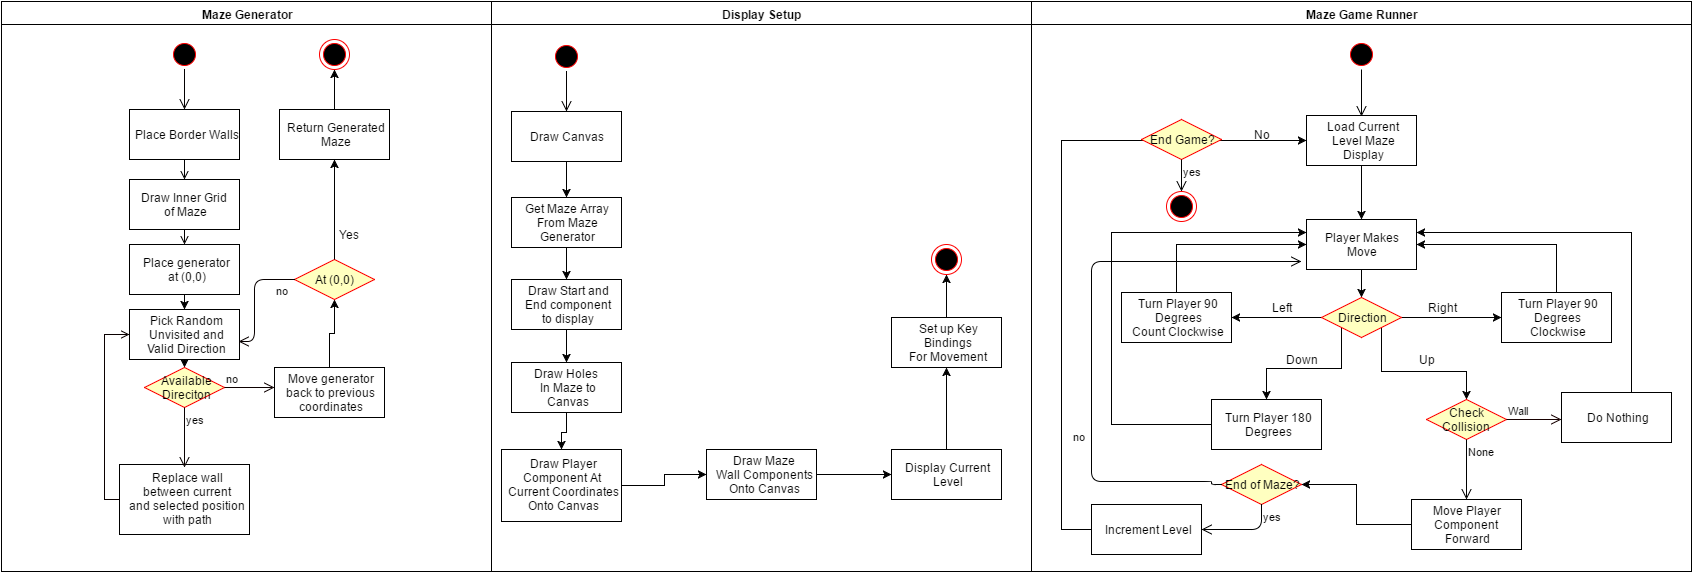

The diagram above was exported from draw.io. Its source (the exported page's mxGraphModel, read from the mxfile embedded in the PNG):
<mxGraphModel dx="1446" dy="479" grid="1" gridSize="10" guides="1" tooltips="1" connect="1" arrows="1" fold="1" page="0" pageScale="1" pageWidth="1169" pageHeight="826" background="#ffffff" math="0" shadow="0">
  <root>
    <mxCell id="0" style=";html=1;" />
    <mxCell id="1" style=";html=1;" parent="0" />
    <mxCell id="2" value="Maze Generator" style="swimlane;whiteSpace=wrap;html=1;" parent="1" vertex="1">
      <mxGeometry x="-190" y="20" width="490" height="570" as="geometry" />
    </mxCell>
    <mxCell id="5" value="" style="ellipse;shape=startState;fillColor=#000000;strokeColor=#ff0000;html=1;" parent="2" vertex="1">
      <mxGeometry x="168" y="38" width="30" height="30" as="geometry" />
    </mxCell>
    <mxCell id="6" value="" style="edgeStyle=elbowEdgeStyle;elbow=horizontal;verticalAlign=bottom;endArrow=open;endSize=8;strokeColor=#030000;endFill=1;rounded=0;html=1;" parent="2" source="5" target="7" edge="1">
      <mxGeometry x="168" y="38" as="geometry">
        <mxPoint x="183" y="108" as="targetPoint" />
      </mxGeometry>
    </mxCell>
    <mxCell id="7" value="Place Border Walls" style="text;html=1;fillColor=#ffffff;strokeColor=#000000;align=center;verticalAlign=middle;" parent="2" vertex="1">
      <mxGeometry x="128" y="108" width="110" height="50" as="geometry" />
    </mxCell>
    <mxCell id="8" value="Draw Inner Grid&amp;nbsp;&lt;div&gt;of Maze&lt;/div&gt;" style="text;html=1;fillColor=#ffffff;strokeColor=#000000;align=center;verticalAlign=middle;" parent="2" vertex="1">
      <mxGeometry x="128" y="178" width="110" height="50" as="geometry" />
    </mxCell>
    <mxCell id="9" value="" style="endArrow=open;strokeColor=#000000;endFill=1;rounded=0;html=1;" parent="2" source="7" target="8" edge="1">
      <mxGeometry relative="1" as="geometry" />
    </mxCell>
    <mxCell id="10" value="Place generator&lt;div&gt;at (0,0)&lt;/div&gt;" style="text;html=1;fillColor=#ffffff;strokeColor=#000000;align=center;verticalAlign=middle;" parent="2" vertex="1">
      <mxGeometry x="128" y="243" width="110" height="50" as="geometry" />
    </mxCell>
    <mxCell id="11" value="" style="endArrow=open;strokeColor=#030000;endFill=1;rounded=0;html=1;" parent="2" source="8" target="10" edge="1">
      <mxGeometry relative="1" as="geometry" />
    </mxCell>
    <mxCell id="12" value="" style="edgeStyle=elbowEdgeStyle;elbow=horizontal;strokeColor=#0A0000;endArrow=open;endFill=1;rounded=0;html=1;exitX=0;exitY=0.5;entryX=0;entryY=0.5;" parent="2" source="44" target="43" edge="1">
      <mxGeometry width="100" height="100" relative="1" as="geometry">
        <mxPoint x="93" y="288" as="sourcePoint" />
        <mxPoint x="193" y="188" as="targetPoint" />
        <Array as="points">
          <mxPoint x="103" y="278" />
        </Array>
      </mxGeometry>
    </mxCell>
    <mxCell id="59" style="edgeStyle=orthogonalEdgeStyle;rounded=0;html=1;exitX=0.5;exitY=1;entryX=0.5;entryY=0;jettySize=auto;orthogonalLoop=1;" edge="1" parent="2" source="43" target="46">
      <mxGeometry relative="1" as="geometry" />
    </mxCell>
    <mxCell id="43" value="Pick Random&lt;div&gt;Unvisited and&lt;/div&gt;&lt;div&gt;Valid Direction&lt;/div&gt;" style="html=1;" vertex="1" parent="2">
      <mxGeometry x="128" y="308" width="110" height="50" as="geometry" />
    </mxCell>
    <mxCell id="42" style="edgeStyle=orthogonalEdgeStyle;rounded=0;html=1;exitX=0.5;exitY=1;jettySize=auto;orthogonalLoop=1;entryX=0.5;entryY=0;" edge="1" parent="2" source="10" target="43">
      <mxGeometry relative="1" as="geometry">
        <mxPoint x="218" y="398" as="targetPoint" />
        <Array as="points" />
      </mxGeometry>
    </mxCell>
    <mxCell id="44" value="Replace wall&lt;div&gt;between current&lt;/div&gt;&lt;div&gt;and selected position&lt;/div&gt;&lt;div&gt;with path&lt;/div&gt;" style="html=1;" vertex="1" parent="2">
      <mxGeometry x="118" y="463" width="130" height="70" as="geometry" />
    </mxCell>
    <mxCell id="46" value="Available&lt;div&gt;Direciton&lt;/div&gt;" style="rhombus;whiteSpace=wrap;html=1;fillColor=#ffffc0;strokeColor=#ff0000;" vertex="1" parent="2">
      <mxGeometry x="143" y="366" width="80" height="40" as="geometry" />
    </mxCell>
    <mxCell id="47" value="no" style="edgeStyle=orthogonalEdgeStyle;html=1;align=left;verticalAlign=bottom;endArrow=open;endSize=8;strokeColor=#0D0000;" edge="1" source="46" parent="2">
      <mxGeometry x="-1" relative="1" as="geometry">
        <mxPoint x="273" y="386" as="targetPoint" />
      </mxGeometry>
    </mxCell>
    <mxCell id="48" value="yes" style="edgeStyle=orthogonalEdgeStyle;html=1;align=left;verticalAlign=top;endArrow=open;endSize=8;strokeColor=#080000;" edge="1" source="46" parent="2">
      <mxGeometry x="-1" relative="1" as="geometry">
        <mxPoint x="183" y="466" as="targetPoint" />
      </mxGeometry>
    </mxCell>
    <mxCell id="58" style="edgeStyle=orthogonalEdgeStyle;rounded=0;html=1;exitX=0.5;exitY=0;entryX=0.5;entryY=1;jettySize=auto;orthogonalLoop=1;" edge="1" parent="2" source="49" target="50">
      <mxGeometry relative="1" as="geometry">
        <Array as="points">
          <mxPoint x="328" y="332" />
          <mxPoint x="333" y="332" />
        </Array>
      </mxGeometry>
    </mxCell>
    <mxCell id="49" value="Move generator&lt;div&gt;back to previous&lt;/div&gt;&lt;div&gt;coordinates&lt;/div&gt;" style="html=1;" vertex="1" parent="2">
      <mxGeometry x="273" y="366" width="110" height="50" as="geometry" />
    </mxCell>
    <mxCell id="50" value="At (0,0)" style="rhombus;whiteSpace=wrap;html=1;fillColor=#ffffc0;strokeColor=#ff0000;" vertex="1" parent="2">
      <mxGeometry x="293" y="258" width="80" height="40" as="geometry" />
    </mxCell>
    <mxCell id="51" value="no" style="edgeStyle=orthogonalEdgeStyle;html=1;align=left;verticalAlign=bottom;endArrow=open;endSize=8;strokeColor=#080000;exitX=0;exitY=0.5;entryX=0.991;entryY=0.64;entryPerimeter=0;" edge="1" source="50" parent="2" target="43">
      <mxGeometry x="0.0169" y="20" relative="1" as="geometry">
        <mxPoint x="253" y="338" as="targetPoint" />
        <Array as="points">
          <mxPoint x="253" y="278" />
          <mxPoint x="253" y="340" />
        </Array>
        <mxPoint as="offset" />
      </mxGeometry>
    </mxCell>
    <mxCell id="54" value="&lt;span style=&quot;font-weight: normal&quot;&gt;Yes&lt;/span&gt;" style="text;html=1;align=center;fontStyle=1;verticalAlign=middle;spacingLeft=3;spacingRight=3;strokeColor=none;rotatable=0;points=[[0,0.5],[1,0.5]];portConstraint=eastwest;" vertex="1" parent="2">
      <mxGeometry x="308" y="220" width="80" height="26" as="geometry" />
    </mxCell>
    <mxCell id="53" style="edgeStyle=orthogonalEdgeStyle;rounded=0;html=1;exitX=0.5;exitY=0;jettySize=auto;orthogonalLoop=1;" edge="1" parent="2" source="50">
      <mxGeometry relative="1" as="geometry">
        <mxPoint x="333" y="158" as="targetPoint" />
      </mxGeometry>
    </mxCell>
    <mxCell id="57" style="edgeStyle=orthogonalEdgeStyle;rounded=0;html=1;exitX=0.5;exitY=0;jettySize=auto;orthogonalLoop=1;" edge="1" parent="2" source="55" target="56">
      <mxGeometry relative="1" as="geometry" />
    </mxCell>
    <mxCell id="55" value="Return Generated&lt;div&gt;Maze&lt;/div&gt;" style="html=1;" vertex="1" parent="2">
      <mxGeometry x="278" y="108" width="110" height="50" as="geometry" />
    </mxCell>
    <mxCell id="56" value="" style="ellipse;html=1;shape=endState;fillColor=#000000;strokeColor=#ff0000;" vertex="1" parent="2">
      <mxGeometry x="318" y="38" width="30" height="30" as="geometry" />
    </mxCell>
    <mxCell id="3" value="Display Setup" style="swimlane;whiteSpace=wrap;html=1;" parent="1" vertex="1">
      <mxGeometry x="300" y="20" width="540" height="570" as="geometry" />
    </mxCell>
    <mxCell id="13" value="" style="ellipse;shape=startState;fillColor=#000000;strokeColor=#ff0000;html=1;" parent="3" vertex="1">
      <mxGeometry x="60" y="40" width="30" height="30" as="geometry" />
    </mxCell>
    <mxCell id="14" value="" style="edgeStyle=elbowEdgeStyle;elbow=horizontal;verticalAlign=bottom;endArrow=open;endSize=8;strokeColor=#030000;endFill=1;rounded=0;html=1;" parent="3" source="13" target="15" edge="1">
      <mxGeometry x="40" y="20" as="geometry">
        <mxPoint x="55" y="90" as="targetPoint" />
      </mxGeometry>
    </mxCell>
    <mxCell id="61" style="edgeStyle=orthogonalEdgeStyle;rounded=0;html=1;entryX=0.5;entryY=0;jettySize=auto;orthogonalLoop=1;" edge="1" parent="3" source="15" target="60">
      <mxGeometry relative="1" as="geometry" />
    </mxCell>
    <mxCell id="15" value="Draw Canvas" style="text;html=1;fillColor=#ffffff;strokeColor=#000000;align=center;verticalAlign=middle;" parent="3" vertex="1">
      <mxGeometry x="20" y="110" width="110" height="50" as="geometry" />
    </mxCell>
    <mxCell id="63" style="edgeStyle=orthogonalEdgeStyle;rounded=0;html=1;entryX=0.5;entryY=0;jettySize=auto;orthogonalLoop=1;" edge="1" parent="3" source="60" target="62">
      <mxGeometry relative="1" as="geometry" />
    </mxCell>
    <mxCell id="60" value="Get Maze Array&lt;div&gt;From Maze&lt;/div&gt;&lt;div&gt;Generator&lt;/div&gt;" style="html=1;" vertex="1" parent="3">
      <mxGeometry x="20" y="196" width="110" height="50" as="geometry" />
    </mxCell>
    <mxCell id="65" style="edgeStyle=orthogonalEdgeStyle;rounded=0;html=1;entryX=0.5;entryY=0;jettySize=auto;orthogonalLoop=1;" edge="1" parent="3" source="62" target="64">
      <mxGeometry relative="1" as="geometry" />
    </mxCell>
    <mxCell id="62" value="Draw Start and&lt;div&gt;End component&lt;/div&gt;&lt;div&gt;to display&lt;/div&gt;" style="html=1;" vertex="1" parent="3">
      <mxGeometry x="20" y="278" width="110" height="50" as="geometry" />
    </mxCell>
    <mxCell id="67" style="edgeStyle=orthogonalEdgeStyle;rounded=0;html=1;entryX=0.5;entryY=0;jettySize=auto;orthogonalLoop=1;" edge="1" parent="3" source="64" target="66">
      <mxGeometry relative="1" as="geometry" />
    </mxCell>
    <mxCell id="64" value="Draw Holes&amp;nbsp;&lt;div&gt;In Maze to&lt;/div&gt;&lt;div&gt;Canvas&lt;/div&gt;" style="html=1;" vertex="1" parent="3">
      <mxGeometry x="20" y="361" width="110" height="50" as="geometry" />
    </mxCell>
    <mxCell id="69" style="edgeStyle=orthogonalEdgeStyle;rounded=0;html=1;entryX=0;entryY=0.5;jettySize=auto;orthogonalLoop=1;" edge="1" parent="3" source="66" target="68">
      <mxGeometry relative="1" as="geometry" />
    </mxCell>
    <mxCell id="66" value="Draw Player&lt;div&gt;Component At&amp;nbsp;&lt;/div&gt;&lt;div&gt;Current&amp;nbsp;&lt;span&gt;Coordinates&lt;/span&gt;&lt;/div&gt;&lt;div&gt;Onto Canvas&lt;/div&gt;" style="html=1;" vertex="1" parent="3">
      <mxGeometry x="10" y="448" width="120" height="72" as="geometry" />
    </mxCell>
    <mxCell id="71" style="edgeStyle=orthogonalEdgeStyle;rounded=0;html=1;exitX=1;exitY=0.5;entryX=0;entryY=0.5;jettySize=auto;orthogonalLoop=1;" edge="1" parent="3" source="68" target="70">
      <mxGeometry relative="1" as="geometry" />
    </mxCell>
    <mxCell id="68" value="Draw Maze&lt;div&gt;Wall Components&lt;/div&gt;&lt;div&gt;Onto Canvas&lt;/div&gt;" style="html=1;" vertex="1" parent="3">
      <mxGeometry x="215" y="448" width="110" height="50" as="geometry" />
    </mxCell>
    <mxCell id="73" style="edgeStyle=orthogonalEdgeStyle;rounded=0;html=1;entryX=0.5;entryY=1;jettySize=auto;orthogonalLoop=1;" edge="1" parent="3" source="70" target="72">
      <mxGeometry relative="1" as="geometry" />
    </mxCell>
    <mxCell id="70" value="Display Current&lt;div&gt;Level&lt;/div&gt;" style="html=1;" vertex="1" parent="3">
      <mxGeometry x="400" y="448" width="110" height="50" as="geometry" />
    </mxCell>
    <mxCell id="75" style="edgeStyle=orthogonalEdgeStyle;rounded=0;html=1;jettySize=auto;orthogonalLoop=1;" edge="1" parent="3" source="72" target="74">
      <mxGeometry relative="1" as="geometry" />
    </mxCell>
    <mxCell id="72" value="Set up Key&lt;div&gt;Bindings&lt;/div&gt;&lt;div&gt;For Movement&lt;/div&gt;" style="html=1;" vertex="1" parent="3">
      <mxGeometry x="400" y="316" width="110" height="50" as="geometry" />
    </mxCell>
    <mxCell id="74" value="" style="ellipse;html=1;shape=endState;fillColor=#000000;strokeColor=#ff0000;" vertex="1" parent="3">
      <mxGeometry x="440" y="243" width="30" height="30" as="geometry" />
    </mxCell>
    <mxCell id="4" value="Maze Game Runner" style="swimlane;whiteSpace=wrap;html=1;" parent="1" vertex="1">
      <mxGeometry x="840" y="20" width="660" height="570" as="geometry" />
    </mxCell>
    <mxCell id="79" style="edgeStyle=orthogonalEdgeStyle;rounded=0;html=1;jettySize=auto;orthogonalLoop=1;" edge="1" parent="4" source="33" target="78">
      <mxGeometry relative="1" as="geometry" />
    </mxCell>
    <mxCell id="33" value="Load Current&lt;div&gt;Level Maze&lt;div&gt;Display&lt;/div&gt;&lt;/div&gt;" style="text;html=1;fillColor=#ffffff;strokeColor=#000000;align=center;verticalAlign=middle;" parent="4" vertex="1">
      <mxGeometry x="275" y="114" width="110" height="50" as="geometry" />
    </mxCell>
    <mxCell id="76" value="" style="ellipse;html=1;shape=startState;fillColor=#000000;strokeColor=#ff0000;" vertex="1" parent="4">
      <mxGeometry x="315" y="38" width="30" height="30" as="geometry" />
    </mxCell>
    <mxCell id="77" value="" style="edgeStyle=orthogonalEdgeStyle;html=1;verticalAlign=bottom;endArrow=open;endSize=8;strokeColor=#000000;entryX=0.5;entryY=0;" edge="1" source="76" parent="4">
      <mxGeometry relative="1" as="geometry">
        <mxPoint x="330" y="115" as="targetPoint" />
        <Array as="points" />
      </mxGeometry>
    </mxCell>
    <mxCell id="83" style="edgeStyle=orthogonalEdgeStyle;rounded=0;html=1;entryX=0.5;entryY=0;jettySize=auto;orthogonalLoop=1;" edge="1" parent="4" source="78" target="80">
      <mxGeometry relative="1" as="geometry" />
    </mxCell>
    <mxCell id="78" value="Player Makes&lt;div&gt;Move&lt;/div&gt;" style="html=1;" vertex="1" parent="4">
      <mxGeometry x="275" y="218" width="110" height="50" as="geometry" />
    </mxCell>
    <mxCell id="85" style="edgeStyle=orthogonalEdgeStyle;rounded=0;html=1;entryX=1;entryY=0.5;jettySize=auto;orthogonalLoop=1;" edge="1" parent="4" source="80" target="84">
      <mxGeometry relative="1" as="geometry" />
    </mxCell>
    <mxCell id="90" style="edgeStyle=orthogonalEdgeStyle;rounded=0;html=1;exitX=1;exitY=0.5;entryX=0;entryY=0.5;jettySize=auto;orthogonalLoop=1;" edge="1" parent="4" source="80" target="89">
      <mxGeometry relative="1" as="geometry" />
    </mxCell>
    <mxCell id="92" style="edgeStyle=orthogonalEdgeStyle;rounded=0;html=1;exitX=0;exitY=1;entryX=0.5;entryY=0;jettySize=auto;orthogonalLoop=1;" edge="1" parent="4" source="80" target="87">
      <mxGeometry relative="1" as="geometry" />
    </mxCell>
    <mxCell id="94" style="edgeStyle=orthogonalEdgeStyle;rounded=0;html=1;exitX=1;exitY=1;entryX=0.5;entryY=0;jettySize=auto;orthogonalLoop=1;" edge="1" parent="4" source="80">
      <mxGeometry relative="1" as="geometry">
        <mxPoint x="435" y="398" as="targetPoint" />
        <Array as="points">
          <mxPoint x="350" y="370" />
          <mxPoint x="435" y="370" />
        </Array>
      </mxGeometry>
    </mxCell>
    <mxCell id="80" value="Direction" style="rhombus;whiteSpace=wrap;html=1;fillColor=#ffffc0;strokeColor=#ff0000;" vertex="1" parent="4">
      <mxGeometry x="290" y="296" width="80" height="40" as="geometry" />
    </mxCell>
    <mxCell id="84" value="Turn Player 90&lt;div&gt;Degrees&lt;/div&gt;&lt;div&gt;Count Clockwise&lt;/div&gt;" style="html=1;" vertex="1" parent="4">
      <mxGeometry x="90" y="291" width="110" height="50" as="geometry" />
    </mxCell>
    <mxCell id="86" value="Left" style="text;html=1;align=center;fontStyle=0;verticalAlign=middle;spacingLeft=3;spacingRight=3;strokeColor=none;rotatable=0;points=[[0,0.5],[1,0.5]];portConstraint=eastwest;" vertex="1" parent="4">
      <mxGeometry x="210" y="293" width="80" height="26" as="geometry" />
    </mxCell>
    <mxCell id="87" value="Turn Player 180&lt;div&gt;Degrees&lt;/div&gt;" style="html=1;" vertex="1" parent="4">
      <mxGeometry x="180" y="398" width="110" height="50" as="geometry" />
    </mxCell>
    <mxCell id="88" style="edgeStyle=orthogonalEdgeStyle;rounded=0;html=1;jettySize=auto;orthogonalLoop=1;entryX=0;entryY=0.5;" edge="1" parent="4" source="84" target="78">
      <mxGeometry relative="1" as="geometry">
        <mxPoint x="145" y="200" as="targetPoint" />
        <Array as="points">
          <mxPoint x="145" y="243" />
        </Array>
      </mxGeometry>
    </mxCell>
    <mxCell id="105" style="edgeStyle=orthogonalEdgeStyle;rounded=0;html=1;entryX=1;entryY=0.5;jettySize=auto;orthogonalLoop=1;" edge="1" parent="4" source="89" target="78">
      <mxGeometry relative="1" as="geometry">
        <Array as="points">
          <mxPoint x="525" y="243" />
        </Array>
      </mxGeometry>
    </mxCell>
    <mxCell id="89" value="Turn Player 90&lt;div&gt;Degrees&lt;/div&gt;&lt;div&gt;Clockwise&lt;/div&gt;" style="html=1;" vertex="1" parent="4">
      <mxGeometry x="470" y="291" width="110" height="50" as="geometry" />
    </mxCell>
    <mxCell id="91" value="Right" style="text;html=1;align=center;fontStyle=0;verticalAlign=middle;spacingLeft=3;spacingRight=3;strokeColor=none;rotatable=0;points=[[0,0.5],[1,0.5]];portConstraint=eastwest;" vertex="1" parent="4">
      <mxGeometry x="370" y="293" width="80" height="26" as="geometry" />
    </mxCell>
    <mxCell id="95" value="Down" style="text;html=1;align=center;fontStyle=0;verticalAlign=middle;spacingLeft=3;spacingRight=3;strokeColor=none;rotatable=0;points=[[0,0.5],[1,0.5]];portConstraint=eastwest;" vertex="1" parent="4">
      <mxGeometry x="230" y="345" width="80" height="26" as="geometry" />
    </mxCell>
    <mxCell id="96" value="Up" style="text;html=1;align=center;fontStyle=0;verticalAlign=middle;spacingLeft=3;spacingRight=3;strokeColor=none;rotatable=0;points=[[0,0.5],[1,0.5]];portConstraint=eastwest;" vertex="1" parent="4">
      <mxGeometry x="355" y="345" width="80" height="26" as="geometry" />
    </mxCell>
    <mxCell id="97" value="Check Collision" style="rhombus;whiteSpace=wrap;html=1;fillColor=#ffffc0;strokeColor=#ff0000;" vertex="1" parent="4">
      <mxGeometry x="395" y="398" width="80" height="40" as="geometry" />
    </mxCell>
    <mxCell id="98" value="Wall" style="edgeStyle=orthogonalEdgeStyle;html=1;align=left;verticalAlign=bottom;endArrow=open;endSize=8;strokeColor=#170000;entryX=0;entryY=0.54;entryPerimeter=0;" edge="1" source="97" parent="4" target="109">
      <mxGeometry x="-1" relative="1" as="geometry">
        <mxPoint x="520" y="418" as="targetPoint" />
        <Array as="points" />
      </mxGeometry>
    </mxCell>
    <mxCell id="99" value="None" style="edgeStyle=orthogonalEdgeStyle;html=1;align=left;verticalAlign=top;endArrow=open;endSize=8;strokeColor=#000000;" edge="1" source="97" parent="4">
      <mxGeometry x="-1" relative="1" as="geometry">
        <mxPoint x="435" y="498" as="targetPoint" />
      </mxGeometry>
    </mxCell>
    <mxCell id="104" style="edgeStyle=orthogonalEdgeStyle;rounded=0;html=1;entryX=1;entryY=0.5;jettySize=auto;orthogonalLoop=1;" edge="1" parent="4" source="100" target="101">
      <mxGeometry relative="1" as="geometry" />
    </mxCell>
    <mxCell id="100" value="Move Player&lt;div&gt;Component&amp;nbsp;&lt;div&gt;Forward&lt;/div&gt;&lt;/div&gt;" style="html=1;" vertex="1" parent="4">
      <mxGeometry x="380" y="498" width="110" height="50" as="geometry" />
    </mxCell>
    <mxCell id="101" value="End of Maze?" style="rhombus;whiteSpace=wrap;html=1;fillColor=#ffffc0;strokeColor=#ff0000;" vertex="1" parent="4">
      <mxGeometry x="190" y="463" width="80" height="40" as="geometry" />
    </mxCell>
    <mxCell id="102" value="no" style="edgeStyle=orthogonalEdgeStyle;html=1;align=left;verticalAlign=bottom;endArrow=open;endSize=8;strokeColor=#000000;exitX=0;exitY=0.5;" edge="1" source="101" parent="4">
      <mxGeometry x="-0.3986" y="20" relative="1" as="geometry">
        <mxPoint x="270" y="260" as="targetPoint" />
        <Array as="points">
          <mxPoint x="180" y="483" />
          <mxPoint x="180" y="480" />
          <mxPoint x="60" y="480" />
          <mxPoint x="60" y="260" />
        </Array>
        <mxPoint as="offset" />
      </mxGeometry>
    </mxCell>
    <mxCell id="103" value="yes" style="edgeStyle=orthogonalEdgeStyle;html=1;align=left;verticalAlign=top;endArrow=open;endSize=8;strokeColor=#000000;entryX=1;entryY=0.5;" edge="1" source="101" parent="4" target="107">
      <mxGeometry x="-1" relative="1" as="geometry">
        <mxPoint x="230" y="563" as="targetPoint" />
        <Array as="points">
          <mxPoint x="230" y="528" />
        </Array>
      </mxGeometry>
    </mxCell>
    <mxCell id="106" style="edgeStyle=orthogonalEdgeStyle;rounded=0;html=1;jettySize=auto;orthogonalLoop=1;entryX=0;entryY=0.25;" edge="1" parent="4" source="87" target="78">
      <mxGeometry relative="1" as="geometry">
        <mxPoint x="80" y="230" as="targetPoint" />
        <Array as="points">
          <mxPoint x="80" y="423" />
          <mxPoint x="80" y="231" />
        </Array>
      </mxGeometry>
    </mxCell>
    <mxCell id="107" value="Increment Level" style="html=1;" vertex="1" parent="4">
      <mxGeometry x="60" y="503" width="110" height="50" as="geometry" />
    </mxCell>
    <mxCell id="108" style="edgeStyle=orthogonalEdgeStyle;rounded=0;html=1;jettySize=auto;orthogonalLoop=1;strokeColor=#000000;entryX=0;entryY=0.5;" edge="1" parent="4" source="107" target="33">
      <mxGeometry relative="1" as="geometry">
        <mxPoint x="40" y="140" as="targetPoint" />
        <Array as="points">
          <mxPoint x="30" y="528" />
          <mxPoint x="30" y="139" />
        </Array>
      </mxGeometry>
    </mxCell>
    <mxCell id="109" value="Do Nothing" style="html=1;" vertex="1" parent="4">
      <mxGeometry x="530" y="391" width="110" height="50" as="geometry" />
    </mxCell>
    <mxCell id="110" style="edgeStyle=orthogonalEdgeStyle;rounded=0;html=1;exitX=0.5;exitY=0;jettySize=auto;orthogonalLoop=1;strokeColor=#000000;entryX=1;entryY=0.25;" edge="1" parent="4" source="109" target="78">
      <mxGeometry relative="1" as="geometry">
        <mxPoint x="585" y="140" as="targetPoint" />
        <Array as="points">
          <mxPoint x="600" y="391" />
          <mxPoint x="600" y="231" />
        </Array>
      </mxGeometry>
    </mxCell>
    <mxCell id="111" value="End Game?" style="rhombus;whiteSpace=wrap;html=1;fillColor=#ffffc0;strokeColor=#ff0000;" vertex="1" parent="4">
      <mxGeometry x="110" y="118" width="80" height="40" as="geometry" />
    </mxCell>
    <mxCell id="113" value="yes" style="edgeStyle=orthogonalEdgeStyle;html=1;align=left;verticalAlign=top;endArrow=open;endSize=8;strokeColor=#000000;" edge="1" source="111" parent="4">
      <mxGeometry x="-1" relative="1" as="geometry">
        <mxPoint x="150" y="190" as="targetPoint" />
      </mxGeometry>
    </mxCell>
    <mxCell id="114" value="" style="ellipse;html=1;shape=endState;fillColor=#000000;strokeColor=#ff0000;" vertex="1" parent="4">
      <mxGeometry x="135" y="190" width="30" height="30" as="geometry" />
    </mxCell>
    <mxCell id="115" value="No" style="text;html=1;align=center;fontStyle=0;verticalAlign=middle;spacingLeft=3;spacingRight=3;strokeColor=none;rotatable=0;points=[[0,0.5],[1,0.5]];portConstraint=eastwest;" vertex="1" parent="4">
      <mxGeometry x="190" y="120" width="80" height="26" as="geometry" />
    </mxCell>
  </root>
</mxGraphModel>